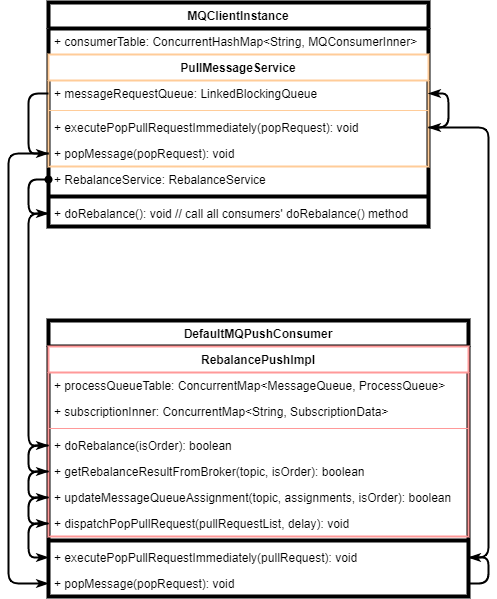

The diagram above was exported from draw.io. Its source (the exported page's mxGraphModel, read from the mxfile embedded in the PNG):
<mxGraphModel dx="960" dy="832" grid="1" gridSize="10" guides="1" tooltips="1" connect="1" arrows="1" fold="1" page="1" pageScale="1" pageWidth="850" pageHeight="1100" math="0" shadow="0">
  <root>
    <mxCell id="0" />
    <mxCell id="1" parent="0" />
    <mxCell id="9" value="MQClientInstance" style="swimlane;fontStyle=1;align=center;verticalAlign=top;childLayout=stackLayout;horizontal=1;startSize=26;horizontalStack=0;resizeParent=1;resizeParentMax=0;resizeLast=0;collapsible=1;marginBottom=0;strokeWidth=4;" parent="1" vertex="1">
      <mxGeometry x="240" y="60" width="380" height="224" as="geometry" />
    </mxCell>
    <mxCell id="10" value="+ consumerTable: ConcurrentHashMap&lt;String, MQConsumerInner&gt;" style="text;strokeColor=none;fillColor=none;align=left;verticalAlign=top;spacingLeft=4;spacingRight=4;overflow=hidden;rotatable=0;points=[[0,0.5],[1,0.5]];portConstraint=eastwest;" parent="9" vertex="1">
      <mxGeometry y="26" width="380" height="26" as="geometry" />
    </mxCell>
    <mxCell id="24" value="PullMessageService" style="swimlane;fontStyle=1;align=center;verticalAlign=top;childLayout=stackLayout;horizontal=1;startSize=26;horizontalStack=0;resizeParent=1;resizeParentMax=0;resizeLast=0;collapsible=1;marginBottom=0;strokeWidth=2;strokeColor=#FFCC99;" parent="9" vertex="1">
      <mxGeometry y="52" width="380" height="112" as="geometry" />
    </mxCell>
    <mxCell id="55" style="edgeStyle=orthogonalEdgeStyle;html=1;entryX=0;entryY=0.5;entryDx=0;entryDy=0;strokeWidth=2;startArrow=none;startFill=0;exitX=0;exitY=0.5;exitDx=0;exitDy=0;endArrow=classicThin;endFill=1;" parent="24" source="25" target="50" edge="1">
      <mxGeometry relative="1" as="geometry">
        <Array as="points">
          <mxPoint x="-20" y="39" />
          <mxPoint x="-20" y="99" />
        </Array>
      </mxGeometry>
    </mxCell>
    <mxCell id="25" value="+ messageRequestQueue: LinkedBlockingQueue" style="text;strokeColor=none;fillColor=none;align=left;verticalAlign=top;spacingLeft=4;spacingRight=4;overflow=hidden;rotatable=0;points=[[0,0.5],[1,0.5]];portConstraint=eastwest;strokeWidth=0;" parent="24" vertex="1">
      <mxGeometry y="26" width="380" height="26" as="geometry" />
    </mxCell>
    <mxCell id="26" value="" style="line;strokeWidth=1;fillColor=none;align=left;verticalAlign=middle;spacingTop=-1;spacingLeft=3;spacingRight=3;rotatable=0;labelPosition=right;points=[];portConstraint=eastwest;strokeColor=inherit;" parent="24" vertex="1">
      <mxGeometry y="52" width="380" height="8" as="geometry" />
    </mxCell>
    <mxCell id="49" style="edgeStyle=orthogonalEdgeStyle;html=1;entryX=1;entryY=0.5;entryDx=0;entryDy=0;strokeWidth=2;exitX=1;exitY=0.5;exitDx=0;exitDy=0;endArrow=classicThin;endFill=1;" parent="24" source="27" target="25" edge="1">
      <mxGeometry relative="1" as="geometry">
        <Array as="points">
          <mxPoint x="400" y="73" />
          <mxPoint x="400" y="39" />
        </Array>
      </mxGeometry>
    </mxCell>
    <mxCell id="27" value="+ executePopPullRequestImmediately(popRequest): void" style="text;strokeColor=none;fillColor=none;align=left;verticalAlign=top;spacingLeft=4;spacingRight=4;overflow=hidden;rotatable=0;points=[[0,0.5],[1,0.5]];portConstraint=eastwest;strokeWidth=0;" parent="24" vertex="1">
      <mxGeometry y="60" width="380" height="26" as="geometry" />
    </mxCell>
    <mxCell id="50" value="+ popMessage(popRequest): void" style="text;strokeColor=none;fillColor=none;align=left;verticalAlign=top;spacingLeft=4;spacingRight=4;overflow=hidden;rotatable=0;points=[[0,0.5],[1,0.5]];portConstraint=eastwest;strokeWidth=0;" parent="24" vertex="1">
      <mxGeometry y="86" width="380" height="26" as="geometry" />
    </mxCell>
    <mxCell id="54" style="edgeStyle=orthogonalEdgeStyle;html=1;strokeWidth=2;startArrow=oval;startFill=1;entryX=0;entryY=0.5;entryDx=0;entryDy=0;exitX=0;exitY=0.5;exitDx=0;exitDy=0;endArrow=classicThin;endFill=1;" parent="9" source="14" target="12" edge="1">
      <mxGeometry relative="1" as="geometry">
        <Array as="points">
          <mxPoint x="-20" y="177" />
          <mxPoint x="-20" y="211" />
        </Array>
      </mxGeometry>
    </mxCell>
    <mxCell id="14" value="+ RebalanceService: RebalanceService" style="text;strokeColor=none;fillColor=none;align=left;verticalAlign=top;spacingLeft=4;spacingRight=4;overflow=hidden;rotatable=0;points=[[0,0.5],[1,0.5]];portConstraint=eastwest;" parent="9" vertex="1">
      <mxGeometry y="164" width="380" height="26" as="geometry" />
    </mxCell>
    <mxCell id="11" value="" style="line;strokeWidth=4;fillColor=none;align=left;verticalAlign=middle;spacingTop=-1;spacingLeft=3;spacingRight=3;rotatable=0;labelPosition=right;points=[];portConstraint=eastwest;strokeColor=inherit;" parent="9" vertex="1">
      <mxGeometry y="190" width="380" height="8" as="geometry" />
    </mxCell>
    <mxCell id="12" value="+ doRebalance(): void // call all consumers' doRebalance() method" style="text;strokeColor=none;fillColor=none;align=left;verticalAlign=top;spacingLeft=4;spacingRight=4;overflow=hidden;rotatable=0;points=[[0,0.5],[1,0.5]];portConstraint=eastwest;" parent="9" vertex="1">
      <mxGeometry y="198" width="380" height="26" as="geometry" />
    </mxCell>
    <mxCell id="15" value="DefaultMQPushConsumer" style="swimlane;fontStyle=1;align=center;verticalAlign=top;childLayout=stackLayout;horizontal=1;startSize=26;horizontalStack=0;resizeParent=1;resizeParentMax=0;resizeLast=0;collapsible=1;marginBottom=0;strokeWidth=4;" parent="1" vertex="1">
      <mxGeometry x="240" y="378" width="420" height="276" as="geometry" />
    </mxCell>
    <mxCell id="19" value="RebalancePushImpl" style="swimlane;fontStyle=1;align=center;verticalAlign=top;childLayout=stackLayout;horizontal=1;startSize=26;horizontalStack=0;resizeParent=1;resizeParentMax=0;resizeLast=0;collapsible=1;marginBottom=0;strokeWidth=2;strokeColor=#FF9999;" parent="15" vertex="1">
      <mxGeometry y="26" width="420" height="190" as="geometry" />
    </mxCell>
    <mxCell id="20" value="+ processQueueTable: ConcurrentMap&lt;MessageQueue, ProcessQueue&gt;" style="text;strokeColor=none;fillColor=none;align=left;verticalAlign=top;spacingLeft=4;spacingRight=4;overflow=hidden;rotatable=0;points=[[0,0.5],[1,0.5]];portConstraint=eastwest;" parent="19" vertex="1">
      <mxGeometry y="26" width="420" height="26" as="geometry" />
    </mxCell>
    <mxCell id="23" value="+ subscriptionInner: ConcurrentMap&lt;String, SubscriptionData&gt;" style="text;strokeColor=none;fillColor=none;align=left;verticalAlign=top;spacingLeft=4;spacingRight=4;overflow=hidden;rotatable=0;points=[[0,0.5],[1,0.5]];portConstraint=eastwest;" parent="19" vertex="1">
      <mxGeometry y="52" width="420" height="26" as="geometry" />
    </mxCell>
    <mxCell id="21" value="" style="line;strokeWidth=1;fillColor=none;align=left;verticalAlign=middle;spacingTop=-1;spacingLeft=3;spacingRight=3;rotatable=0;labelPosition=right;points=[];portConstraint=eastwest;strokeColor=inherit;" parent="19" vertex="1">
      <mxGeometry y="78" width="420" height="8" as="geometry" />
    </mxCell>
    <mxCell id="42" style="edgeStyle=orthogonalEdgeStyle;html=1;entryX=0;entryY=0.5;entryDx=0;entryDy=0;strokeWidth=2;exitX=0;exitY=0.5;exitDx=0;exitDy=0;endArrow=classicThin;endFill=1;" parent="19" source="39" target="41" edge="1">
      <mxGeometry relative="1" as="geometry">
        <Array as="points">
          <mxPoint x="-20" y="99" />
          <mxPoint x="-20" y="125" />
        </Array>
      </mxGeometry>
    </mxCell>
    <mxCell id="39" value="+ doRebalance(isOrder): boolean" style="text;strokeColor=none;fillColor=none;align=left;verticalAlign=top;spacingLeft=4;spacingRight=4;overflow=hidden;rotatable=0;points=[[0,0.5],[1,0.5]];portConstraint=eastwest;" parent="19" vertex="1">
      <mxGeometry y="86" width="420" height="26" as="geometry" />
    </mxCell>
    <mxCell id="43" style="edgeStyle=orthogonalEdgeStyle;html=1;entryX=0;entryY=0.5;entryDx=0;entryDy=0;strokeWidth=2;exitX=0;exitY=0.5;exitDx=0;exitDy=0;endArrow=classicThin;endFill=1;" parent="19" source="41" target="22" edge="1">
      <mxGeometry relative="1" as="geometry">
        <Array as="points">
          <mxPoint x="-20" y="125" />
          <mxPoint x="-20" y="151" />
        </Array>
      </mxGeometry>
    </mxCell>
    <mxCell id="41" value="+ getRebalanceResultFromBroker(topic, isOrder): boolean" style="text;strokeColor=none;fillColor=none;align=left;verticalAlign=top;spacingLeft=4;spacingRight=4;overflow=hidden;rotatable=0;points=[[0,0.5],[1,0.5]];portConstraint=eastwest;" parent="19" vertex="1">
      <mxGeometry y="112" width="420" height="26" as="geometry" />
    </mxCell>
    <mxCell id="44" style="edgeStyle=orthogonalEdgeStyle;html=1;entryX=0;entryY=0.5;entryDx=0;entryDy=0;strokeWidth=2;exitX=0;exitY=0.5;exitDx=0;exitDy=0;endArrow=classicThin;endFill=1;" parent="19" source="22" target="28" edge="1">
      <mxGeometry relative="1" as="geometry">
        <Array as="points">
          <mxPoint x="-20" y="151" />
          <mxPoint x="-20" y="177" />
        </Array>
      </mxGeometry>
    </mxCell>
    <mxCell id="22" value="+ updateMessageQueueAssignment(topic, assignments, isOrder): boolean" style="text;strokeColor=none;fillColor=none;align=left;verticalAlign=top;spacingLeft=4;spacingRight=4;overflow=hidden;rotatable=0;points=[[0,0.5],[1,0.5]];portConstraint=eastwest;" parent="19" vertex="1">
      <mxGeometry y="138" width="420" height="26" as="geometry" />
    </mxCell>
    <mxCell id="28" value="+ dispatchPopPullRequest(pullRequestList, delay): void" style="text;strokeColor=none;fillColor=none;align=left;verticalAlign=top;spacingLeft=4;spacingRight=4;overflow=hidden;rotatable=0;points=[[0,0.5],[1,0.5]];portConstraint=eastwest;" parent="19" vertex="1">
      <mxGeometry y="164" width="420" height="26" as="geometry" />
    </mxCell>
    <mxCell id="17" value="" style="line;strokeWidth=4;fillColor=none;align=left;verticalAlign=middle;spacingTop=-1;spacingLeft=3;spacingRight=3;rotatable=0;labelPosition=right;points=[];portConstraint=eastwest;strokeColor=inherit;" parent="15" vertex="1">
      <mxGeometry y="216" width="420" height="8" as="geometry" />
    </mxCell>
    <mxCell id="34" value="+ executePopPullRequestImmediately(pullRequest): void" style="text;strokeColor=none;fillColor=none;align=left;verticalAlign=top;spacingLeft=4;spacingRight=4;overflow=hidden;rotatable=0;points=[[0,0.5],[1,0.5]];portConstraint=eastwest;" parent="15" vertex="1">
      <mxGeometry y="224" width="420" height="26" as="geometry" />
    </mxCell>
    <mxCell id="45" style="edgeStyle=orthogonalEdgeStyle;html=1;entryX=0;entryY=0.5;entryDx=0;entryDy=0;strokeWidth=2;exitX=0;exitY=0.5;exitDx=0;exitDy=0;endArrow=classicThin;endFill=1;" parent="15" source="28" target="34" edge="1">
      <mxGeometry relative="1" as="geometry">
        <Array as="points">
          <mxPoint x="-20" y="203" />
          <mxPoint x="-20" y="237" />
        </Array>
      </mxGeometry>
    </mxCell>
    <mxCell id="58" style="edgeStyle=orthogonalEdgeStyle;html=1;entryX=1;entryY=0.5;entryDx=0;entryDy=0;strokeWidth=2;startArrow=none;startFill=0;endArrow=classicThin;endFill=1;exitX=1;exitY=0.5;exitDx=0;exitDy=0;" parent="15" source="56" target="34" edge="1">
      <mxGeometry relative="1" as="geometry">
        <Array as="points">
          <mxPoint x="440" y="263" />
          <mxPoint x="440" y="237" />
        </Array>
      </mxGeometry>
    </mxCell>
    <mxCell id="56" value="+ popMessage(popRequest): void" style="text;strokeColor=none;fillColor=none;align=left;verticalAlign=top;spacingLeft=4;spacingRight=4;overflow=hidden;rotatable=0;points=[[0,0.5],[1,0.5]];portConstraint=eastwest;" parent="15" vertex="1">
      <mxGeometry y="250" width="420" height="26" as="geometry" />
    </mxCell>
    <mxCell id="46" style="edgeStyle=orthogonalEdgeStyle;html=1;entryX=1;entryY=0.5;entryDx=0;entryDy=0;strokeWidth=2;exitX=1;exitY=0.5;exitDx=0;exitDy=0;endArrow=classicThin;endFill=1;" parent="1" source="34" target="27" edge="1">
      <mxGeometry relative="1" as="geometry">
        <Array as="points">
          <mxPoint x="680" y="615" />
          <mxPoint x="680" y="185" />
        </Array>
      </mxGeometry>
    </mxCell>
    <mxCell id="52" style="edgeStyle=orthogonalEdgeStyle;html=1;strokeWidth=2;startArrow=none;startFill=0;endArrow=classicThin;endFill=1;" parent="1" source="12" target="39" edge="1">
      <mxGeometry relative="1" as="geometry">
        <Array as="points">
          <mxPoint x="220" y="271" />
          <mxPoint x="220" y="503" />
        </Array>
      </mxGeometry>
    </mxCell>
    <mxCell id="57" style="edgeStyle=orthogonalEdgeStyle;html=1;entryX=0;entryY=0.5;entryDx=0;entryDy=0;strokeWidth=2;startArrow=none;startFill=0;exitX=0;exitY=0.5;exitDx=0;exitDy=0;endArrow=classicThin;endFill=1;" parent="1" source="50" target="56" edge="1">
      <mxGeometry relative="1" as="geometry">
        <Array as="points">
          <mxPoint x="200" y="211" />
          <mxPoint x="200" y="641" />
        </Array>
      </mxGeometry>
    </mxCell>
  </root>
</mxGraphModel>